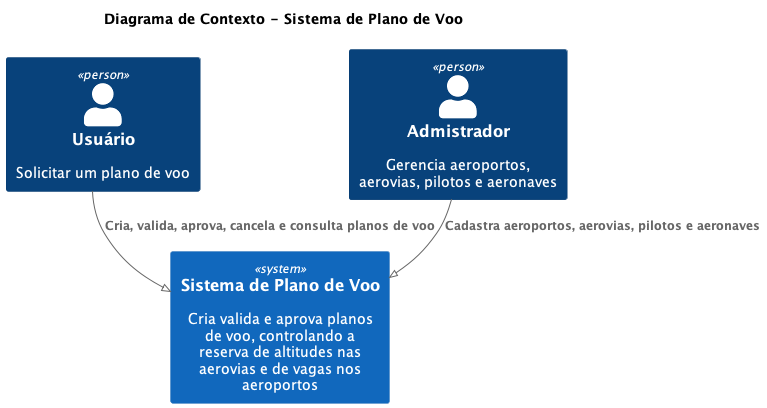

The diagram above was rendered by PlantUML. Its source (embedded in the PNG):
@startuml DiagramaContexto
!pragma layout smetana
!include <C4/C4_Context>

title Diagrama de Contexto - Sistema de Plano de Voo

Person(usuario, "Usuário", "Solicitar um plano de voo")
Person(admin, "Admistrador", "Gerencia aeroportos, aerovias, pilotos e aeronaves")

System(sistema, "Sistema de Plano de Voo", "Cria valida e aprova planos de voo, controlando a reserva de altitudes nas aerovias e de vagas nos aeroportos")

Rel(usuario, sistema, "Cria, valida, aprova, cancela e consulta planos de voo")
Rel(admin, sistema, "Cadastra aeroportos, aerovias, pilotos e aeronaves")

@enduml